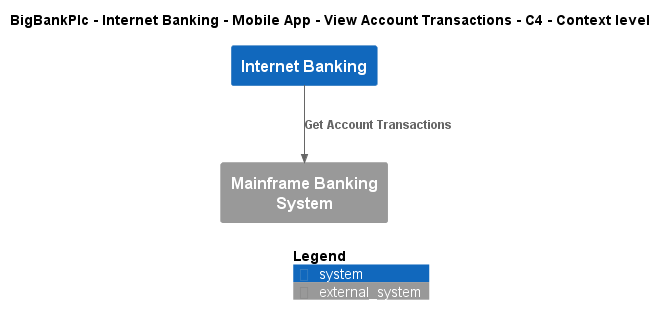

The diagram above was rendered by PlantUML. Its source (embedded in the PNG):
@startuml
!include ..\..\..\..\..\..\..\.c4s\C4_Context.puml

AddElementTag("c4interflow:lifecycle:new", $bgColor=green, $fontColor=#ffffff, $borderColor=green, $shadowing="False")
AddElementTag("c4interflow:lifecycle:changed", $bgColor=orange, $fontColor=#ffffff, $borderColor=orange, $shadowing="False")
AddElementTag("c4interflow:lifecycle:removed", $bgColor=red, $fontColor=#ffffff, $borderColor=red, $shadowing="False")

AddRelTag("c4interflow:lifecycle:new", $textColor=green, $lineColor=green)
AddRelTag("c4interflow:lifecycle:changed", $textColor=orange, $lineColor=orange)
AddRelTag("c4interflow:lifecycle:removed", $textColor=red, $lineColor=red)

SHOW_PERSON_PORTRAIT()
LAYOUT_TOP_DOWN()

skinparam linetype polyline

title BigBankPlc - Internet Banking - Mobile App - View Account Transactions - C4 - Context level

System(BigBankPlc.SoftwareSystems.InternetBanking, "Internet Banking", "")
System_Ext(BigBankPlc.SoftwareSystems.MainframeBankingSystem, "Mainframe Banking System", "")

Rel(BigBankPlc.SoftwareSystems.InternetBanking, BigBankPlc.SoftwareSystems.MainframeBankingSystem, "Get Account Transactions")


SHOW_LEGEND()
@enduml